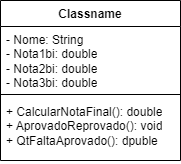

The diagram above was exported from draw.io. Its source (the exported page's mxGraphModel, read from the mxfile embedded in the PNG):
<mxGraphModel dx="490" dy="489" grid="1" gridSize="10" guides="1" tooltips="1" connect="1" arrows="1" fold="1" page="1" pageScale="1" pageWidth="827" pageHeight="1169" math="0" shadow="0">
  <root>
    <mxCell id="0" />
    <mxCell id="1" parent="0" />
    <mxCell id="2" value="Classname" style="swimlane;fontStyle=1;align=center;verticalAlign=top;childLayout=stackLayout;horizontal=1;startSize=26;horizontalStack=0;resizeParent=1;resizeParentMax=0;resizeLast=0;collapsible=1;marginBottom=0;whiteSpace=wrap;html=1;" parent="1" vertex="1">
      <mxGeometry x="150" y="150" width="180" height="160" as="geometry" />
    </mxCell>
    <mxCell id="3" value="- Nome: String&lt;br&gt;- Nota1bi: double&lt;br&gt;- Nota2bi: double&lt;br&gt;- Nota3bi: double" style="text;strokeColor=none;fillColor=none;align=left;verticalAlign=top;spacingLeft=4;spacingRight=4;overflow=hidden;rotatable=0;points=[[0,0.5],[1,0.5]];portConstraint=eastwest;whiteSpace=wrap;html=1;" parent="2" vertex="1">
      <mxGeometry y="26" width="180" height="64" as="geometry" />
    </mxCell>
    <mxCell id="4" value="" style="line;strokeWidth=1;fillColor=none;align=left;verticalAlign=middle;spacingTop=-1;spacingLeft=3;spacingRight=3;rotatable=0;labelPosition=right;points=[];portConstraint=eastwest;strokeColor=inherit;" parent="2" vertex="1">
      <mxGeometry y="90" width="180" height="8" as="geometry" />
    </mxCell>
    <mxCell id="5" value="+ CalcularNotaFinal(): double&lt;br&gt;+ AprovadoReprovado(): void&lt;br&gt;+ QtFaltaAprovado(): dpuble" style="text;strokeColor=none;fillColor=none;align=left;verticalAlign=top;spacingLeft=4;spacingRight=4;overflow=hidden;rotatable=0;points=[[0,0.5],[1,0.5]];portConstraint=eastwest;whiteSpace=wrap;html=1;" parent="2" vertex="1">
      <mxGeometry y="98" width="180" height="62" as="geometry" />
    </mxCell>
  </root>
</mxGraphModel>